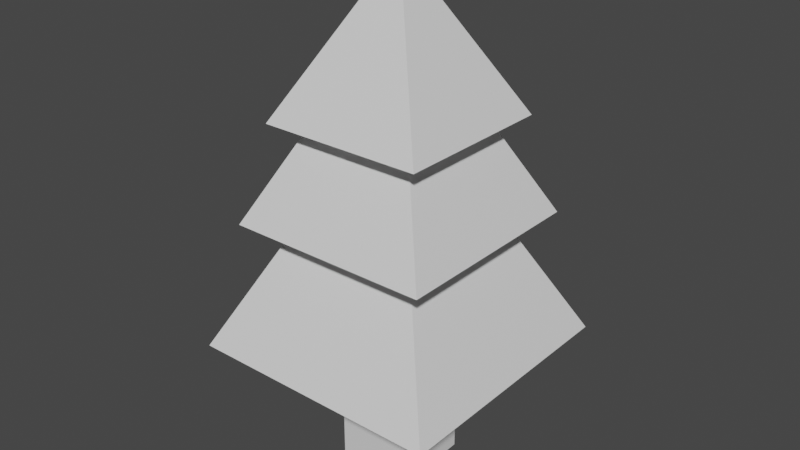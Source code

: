 # Source: Tree01.blend  (saved by Blender 2.83.19; exported with 4.5.12 LTS)
import bpy
from mathutils import Matrix  # noqa: F401  (used for matrix-valued properties, if any)

bpy.ops.wm.read_factory_settings(use_empty=True)
scene = bpy.context.scene
scene.name = 'Scene'

# ---- collections
col_collection = bpy.data.collections.new('Collection'); scene.collection.children.link(col_collection)

# ---- materials (node trees are filled in below, after node groups)
mat_material = bpy.data.materials.new('Material')
mat_material.use_transparent_shadow = False

# ---- material node trees
mat_material.use_nodes = True; mat_material.node_tree.nodes.clear()
_N = mat_material.node_tree.nodes; _L = mat_material.node_tree.links
n0 = _N.new('ShaderNodeBsdfPrincipled'); n0.name = 'Principled BSDF'; n0.location = (10, 300)
n0.distribution = 'GGX'
n0.subsurface_method = 'BURLEY'
n0.inputs[3].default_value = 1.45
n0.inputs[27].default_value = (0.0, 0.0, 0.0, 1.0)
n0.inputs[28].default_value = 1.0
n1 = _N.new('ShaderNodeOutputMaterial'); n1.name = 'Material Output'; n1.location = (300, 300)
_L.new(n0.outputs[0], n1.inputs[0])
n1.is_active_output = True

# ---- world
world_world = bpy.data.worlds.new('World'); scene.world = world_world
world_world.use_nodes = True; world_world.node_tree.nodes.clear()
_N = world_world.node_tree.nodes; _L = world_world.node_tree.links
n0 = _N.new('ShaderNodeOutputWorld'); n0.name = 'World Output'; n0.location = (300, 300)
n1 = _N.new('ShaderNodeBackground'); n1.name = 'Background'; n1.location = (10, 300)
n1.inputs[0].default_value = (0.05088, 0.05088, 0.05088, 1.0)
_L.new(n1.outputs[0], n0.inputs[0])
n0.is_active_output = True
world_world.color = (0.05088, 0.05088, 0.05088)
world_world.use_sun_shadow = False
world_world.sun_shadow_jitter_overblur = 0.0

# ---- meshes
me_cube = bpy.data.meshes.new('Cube')
me_cube.from_pydata([(-3.259, -3.259, -0.4888), (-3.259, 3.259, -0.4888), (3.259, -3.259, -0.4888), (3.259, 3.259, -0.4888), (-2.607, -2.607, -0.005954), (-2.607, 2.607, -0.005954), (2.607, -2.607, -0.005954), (2.607, 2.607, -0.005954), (-2.085, -2.085, 0.3615), (0.0, 0.0, 0.9348), (-2.085, 2.085, 0.3615), (2.085, -2.085, 0.3615), (2.085, 2.085, 0.3615), (-1.0, -1.0, -1.0), (-1.0, 1.0, -1.0), (1.0, -1.0, -1.0), (1.0, 1.0, -1.0), (-1.376, 1.376, 0.3615), (1.376, 1.376, 0.3615), (-1.376, -1.376, 0.3615), (1.376, -1.376, 0.3615), (-1.641, 1.641, -0.005954), (1.0, 1.0, -0.4888), (-1.0, 1.0, -0.4888), (-1.0, -1.0, -0.4888), (1.0, -1.0, -0.4888), (1.0, 0.02855, -0.4888), (1.641, 1.641, -0.005954), (-1.641, -1.641, -0.005954), (1.641, -1.641, -0.005954)], [], [(0, 28, 21, 1), (1, 21, 27, 3), (3, 27, 29, 2), (2, 29, 28, 0), (1, 3, 26, 22, 23), (4, 19, 17, 5), (5, 17, 18, 7), (7, 18, 20, 6), (6, 20, 19, 4), (5, 7, 27, 21), (8, 9, 10), (10, 9, 12), (12, 9, 11), (11, 9, 8), (10, 12, 11, 20, 18, 17), (13, 24, 23, 14), (14, 23, 22, 16), (16, 22, 26, 25, 15), (15, 25, 24, 13), (14, 16, 15, 13), (17, 19, 20, 11, 8, 10), (23, 24, 25, 26, 3, 2, 0, 1), (21, 28, 29, 27, 7, 6, 4, 5)])
_uv = me_cube.uv_layers.new(name='UVMap')
_uv.uv.foreach_set('vector', [0.1138, 0.5809, 0.1857, 0.5076, 0.3317, 0.5076, 0.4036, 0.5809, 0.4036, 0.5809, 0.3317, 0.5076, 0.3317, 0.3591, 0.4036, 0.2858, 0.4036, 0.2858, 0.3317, 0.3591, 0.1857, 0.3591, 0.1138, 0.2858, 0.1138, 0.2858, 0.1857, 0.3591, 0.1857, 0.5076, 0.1138, 0.5809, 0.1138, 0.8759, 0.1138, 0.5809, 0.2574, 0.6831, 0.2142, 0.6831, 0.2142, 0.7736, 0.4036, 0.5219, 0.4584, 0.5776, 0.4584, 0.7021, 0.4036, 0.7579, 0.4036, 0.7579, 0.4584, 0.7021, 0.5807, 0.7021, 0.6355, 0.7579, 0.6355, 0.7579, 0.5807, 0.7021, 0.5807, 0.5776, 0.6355, 0.5219, 0.6355, 0.5219, 0.5807, 0.5776, 0.4584, 0.5776, 0.4036, 0.5219, 0.4036, 0.2858, 0.6355, 0.2858, 0.5925, 0.3296, 0.4466, 0.3296, 0.5891, 0.7579, 0.6819, 0.8523, 0.5891, 0.9467, 0.5891, 0.9467, 0.6819, 0.8523, 0.7746, 0.9467, 0.7746, 0.9467, 0.6819, 0.8523, 0.7746, 0.7579, 0.7746, 0.7579, 0.6819, 0.8523, 0.5891, 0.7579, 0.4036, 0.7579, 0.5891, 0.7579, 0.5891, 0.9467, 0.5576, 0.9146, 0.5576, 0.79, 0.4352, 0.79, 0.8367, 0.4681, 0.8156, 0.4681, 0.8156, 0.3844, 0.8367, 0.3844, 0.8156, 0.4681, 0.8367, 0.4681, 0.8367, 0.5518, 0.8156, 0.5518, 0.8367, 0.3844, 0.8156, 0.3844, 0.8156, 0.3437, 0.8156, 0.3006, 0.8367, 0.3006, 0.8156, 0.2169, 0.8367, 0.2169, 0.8367, 0.3006, 0.8156, 0.3006, 0.8979, 0.2169, 0.8156, 0.2169, 0.8156, 0.1332, 0.8979, 0.1332, 0.4352, 0.79, 0.4352, 0.9146, 0.5576, 0.9146, 0.5891, 0.9467, 0.4036, 0.9467, 0.4036, 0.7579, 0.2142, 0.7736, 0.3032, 0.7736, 0.3032, 0.6831, 0.2574, 0.6831, 0.1138, 0.5809, 0.4036, 0.5809, 0.4036, 0.8759, 0.1138, 0.8759, 0.4466, 0.3296, 0.4466, 0.4781, 0.5925, 0.4781, 0.5925, 0.3296, 0.6355, 0.2858, 0.6355, 0.5219, 0.4036, 0.5219, 0.4036, 0.2858])
me_cube.materials.append(mat_material)
me_cube.use_remesh_fix_poles = True
me_cube.use_remesh_preserve_attributes = False
me_cube.use_mirror_vertex_groups = False
me_cube.update()

# ---- objects
ob_model = bpy.data.objects.new('Model', me_cube)

# ---- transforms, parenting, visibility, modifiers, constraints
ob_model.location = (0.0, 0.0, 0.0)
ob_model.scale = (0.15, 0.15, 1.0)
ob_model.lineart.crease_threshold = 0.0

# ---- collection membership
col_collection.objects.link(ob_model)

# ---- scene / render settings (as saved in the file)
scene.frame_start = 1; scene.frame_end = 250; scene.frame_set(8)
scene.render.engine = 'BLENDER_EEVEE_NEXT'
scene.cycles.use_denoising = False
scene.cycles.samples = 128
scene.cycles.sampling_pattern = 'TABULATED_SOBOL'
scene.cycles.use_adaptive_sampling = False
scene.cycles.use_light_tree = False
scene.view_settings.view_transform = 'Filmic'
bpy.context.view_layer.update()

# ---- added for rendering (the .blend has no active camera and no usable light): camera, sun
cam_auto = bpy.data.cameras.new('AutoCamera')
cam_auto.lens = 50.0
cam_auto.sensor_width = 36.0
cam_auto.clip_end = 1000.0
ob_auto_camera = bpy.data.objects.new('AutoCamera', cam_auto)
scene.collection.objects.link(ob_auto_camera)
ob_auto_camera.location = (2.20018, -2.64022, 1.72757)
ob_auto_camera.rotation_euler = (1.09748, -7.21219e-08, 0.694738)
scene.camera = ob_auto_camera
light_auto_sun = bpy.data.lights.new('AutoSun', 'SUN')
light_auto_sun.energy = 3.0
light_auto_sun.angle = 0.0523599
ob_auto_sun = bpy.data.objects.new('AutoSun', light_auto_sun)
scene.collection.objects.link(ob_auto_sun)
ob_auto_sun.rotation_euler = (0.872665, 0.174533, 0.523599)
bpy.context.view_layer.update()
